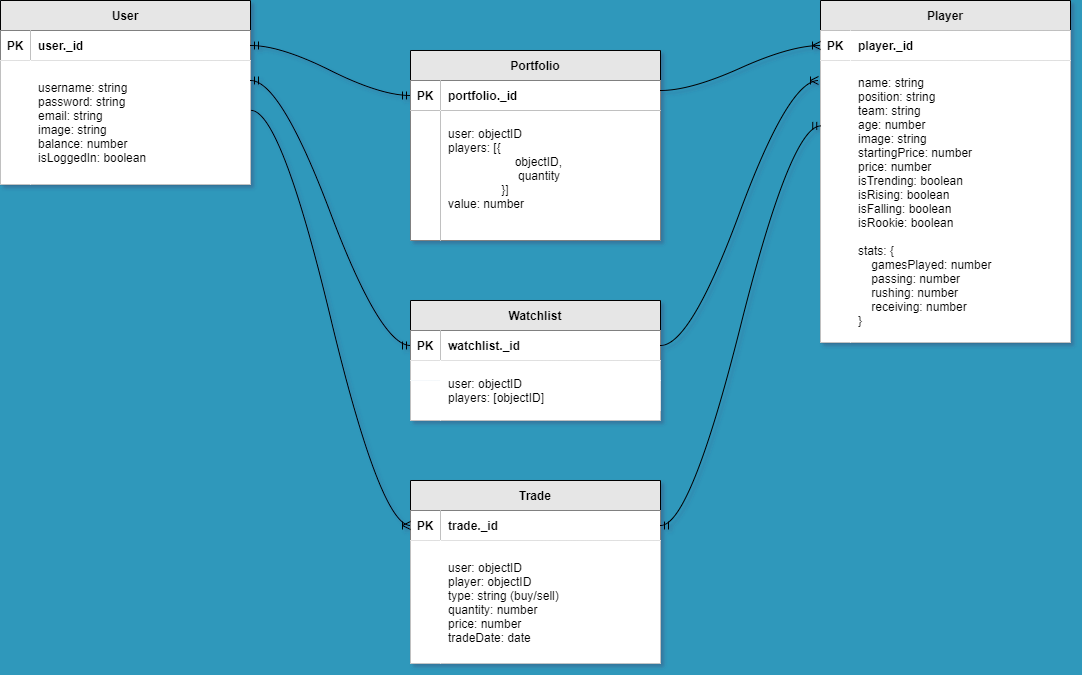

The diagram above was exported from draw.io. Its source (the exported page's mxGraphModel, read from the mxfile embedded in the PNG):
<mxGraphModel dx="1221" dy="759" grid="0" gridSize="10" guides="1" tooltips="1" connect="1" arrows="1" fold="1" page="1" pageScale="1" pageWidth="1100" pageHeight="850" background="#2F98BB" math="0" shadow="1" extFonts="Permanent Marker^https://fonts.googleapis.com/css?family=Permanent+Marker">
  <root>
    <mxCell id="0" />
    <mxCell id="1" parent="0" />
    <mxCell id="C-vyLk0tnHw3VtMMgP7b-13" value="Portfolio" style="shape=table;startSize=30;container=1;collapsible=1;childLayout=tableLayout;fixedRows=1;rowLines=0;fontStyle=1;align=center;resizeLast=1;rounded=0;fillColor=#E6E6E6;" parent="1" vertex="1">
      <mxGeometry x="490" y="130" width="250" height="190" as="geometry" />
    </mxCell>
    <mxCell id="C-vyLk0tnHw3VtMMgP7b-14" value="" style="shape=partialRectangle;collapsible=0;dropTarget=0;pointerEvents=0;fillColor=none;points=[[0,0.5],[1,0.5]];portConstraint=eastwest;top=0;left=0;right=0;bottom=1;rounded=0;" parent="C-vyLk0tnHw3VtMMgP7b-13" vertex="1">
      <mxGeometry y="30" width="250" height="30" as="geometry" />
    </mxCell>
    <mxCell id="C-vyLk0tnHw3VtMMgP7b-15" value="PK" style="shape=partialRectangle;overflow=hidden;connectable=0;fillColor=default;top=0;left=0;bottom=0;right=0;fontStyle=1;rounded=0;" parent="C-vyLk0tnHw3VtMMgP7b-14" vertex="1">
      <mxGeometry width="30" height="30" as="geometry">
        <mxRectangle width="30" height="30" as="alternateBounds" />
      </mxGeometry>
    </mxCell>
    <mxCell id="C-vyLk0tnHw3VtMMgP7b-16" value="portfolio._id" style="shape=partialRectangle;overflow=hidden;connectable=0;fillColor=default;top=0;left=0;bottom=0;right=0;align=left;spacingLeft=6;fontStyle=1;rounded=0;" parent="C-vyLk0tnHw3VtMMgP7b-14" vertex="1">
      <mxGeometry x="30" width="220" height="30" as="geometry">
        <mxRectangle width="220" height="30" as="alternateBounds" />
      </mxGeometry>
    </mxCell>
    <mxCell id="C-vyLk0tnHw3VtMMgP7b-17" value="" style="shape=partialRectangle;collapsible=0;dropTarget=0;pointerEvents=0;fillColor=none;points=[[0,0.5],[1,0.5]];portConstraint=eastwest;top=0;left=0;right=0;bottom=0;rounded=0;" parent="C-vyLk0tnHw3VtMMgP7b-13" vertex="1">
      <mxGeometry y="60" width="250" height="130" as="geometry" />
    </mxCell>
    <mxCell id="C-vyLk0tnHw3VtMMgP7b-18" value="" style="shape=partialRectangle;overflow=hidden;connectable=0;fillColor=default;top=0;left=0;bottom=0;right=0;rounded=0;" parent="C-vyLk0tnHw3VtMMgP7b-17" vertex="1">
      <mxGeometry width="30" height="130" as="geometry">
        <mxRectangle width="30" height="130" as="alternateBounds" />
      </mxGeometry>
    </mxCell>
    <mxCell id="C-vyLk0tnHw3VtMMgP7b-19" value="user: objectID&#10;players: [{ &#10;                    objectID,&#10;                     quantity&#10;                }]  &#10;value: number &#10;" style="shape=partialRectangle;overflow=hidden;connectable=0;fillColor=default;top=0;left=0;bottom=0;right=0;align=left;spacingLeft=6;rounded=0;" parent="C-vyLk0tnHw3VtMMgP7b-17" vertex="1">
      <mxGeometry x="30" width="220" height="130" as="geometry">
        <mxRectangle width="220" height="130" as="alternateBounds" />
      </mxGeometry>
    </mxCell>
    <mxCell id="C-vyLk0tnHw3VtMMgP7b-23" value="User" style="shape=table;startSize=30;container=1;collapsible=1;childLayout=tableLayout;fixedRows=1;rowLines=0;fontStyle=1;align=center;resizeLast=1;rounded=0;fillColor=#E6E6E6;" parent="1" vertex="1">
      <mxGeometry x="80" y="80" width="250" height="184.08331298828125" as="geometry" />
    </mxCell>
    <mxCell id="C-vyLk0tnHw3VtMMgP7b-24" value="" style="shape=partialRectangle;collapsible=0;dropTarget=0;pointerEvents=0;fillColor=none;points=[[0,0.5],[1,0.5]];portConstraint=eastwest;top=0;left=0;right=0;bottom=1;rounded=0;" parent="C-vyLk0tnHw3VtMMgP7b-23" vertex="1">
      <mxGeometry y="30" width="250" height="30" as="geometry" />
    </mxCell>
    <mxCell id="C-vyLk0tnHw3VtMMgP7b-25" value="PK" style="shape=partialRectangle;overflow=hidden;connectable=0;fillColor=default;top=0;left=0;bottom=0;right=0;fontStyle=1;rounded=0;" parent="C-vyLk0tnHw3VtMMgP7b-24" vertex="1">
      <mxGeometry width="30" height="30" as="geometry">
        <mxRectangle width="30" height="30" as="alternateBounds" />
      </mxGeometry>
    </mxCell>
    <mxCell id="C-vyLk0tnHw3VtMMgP7b-26" value="user._id" style="shape=partialRectangle;overflow=hidden;connectable=0;fillColor=default;top=0;left=0;bottom=0;right=0;align=left;spacingLeft=6;fontStyle=1;rounded=0;" parent="C-vyLk0tnHw3VtMMgP7b-24" vertex="1">
      <mxGeometry x="30" width="220" height="30" as="geometry">
        <mxRectangle width="220" height="30" as="alternateBounds" />
      </mxGeometry>
    </mxCell>
    <mxCell id="C-vyLk0tnHw3VtMMgP7b-27" value="" style="shape=partialRectangle;collapsible=0;dropTarget=0;pointerEvents=0;fillColor=default;points=[[0,0.5],[1,0.5]];portConstraint=eastwest;top=0;left=0;right=0;bottom=0;rounded=0;" parent="C-vyLk0tnHw3VtMMgP7b-23" vertex="1">
      <mxGeometry y="60" width="250" height="124" as="geometry" />
    </mxCell>
    <mxCell id="C-vyLk0tnHw3VtMMgP7b-28" value="" style="shape=partialRectangle;overflow=hidden;connectable=0;fillColor=default;top=0;left=0;bottom=0;right=0;rounded=0;" parent="C-vyLk0tnHw3VtMMgP7b-27" vertex="1">
      <mxGeometry width="30" height="124" as="geometry">
        <mxRectangle width="30" height="124" as="alternateBounds" />
      </mxGeometry>
    </mxCell>
    <mxCell id="C-vyLk0tnHw3VtMMgP7b-29" value="username: string&#10;password: string&#10;email: string&#10;image: string&#10;balance: number&#10;isLoggedIn: boolean" style="shape=partialRectangle;overflow=hidden;connectable=0;fillColor=default;top=0;left=0;bottom=0;right=0;align=left;spacingLeft=6;rounded=0;" parent="C-vyLk0tnHw3VtMMgP7b-27" vertex="1">
      <mxGeometry x="30" width="220" height="124" as="geometry">
        <mxRectangle width="220" height="124" as="alternateBounds" />
      </mxGeometry>
    </mxCell>
    <mxCell id="-4ZtzHQyjsWuJ8_mjwIP-1" value="Player" style="shape=table;startSize=30;container=1;collapsible=1;childLayout=tableLayout;fixedRows=1;rowLines=0;fontStyle=1;align=center;resizeLast=1;rounded=0;gradientColor=none;swimlaneFillColor=none;fillColor=#E6E6E6;" parent="1" vertex="1">
      <mxGeometry x="900" y="80" width="250" height="342.08331298828125" as="geometry" />
    </mxCell>
    <mxCell id="-4ZtzHQyjsWuJ8_mjwIP-2" value="" style="shape=partialRectangle;collapsible=0;dropTarget=0;pointerEvents=0;fillColor=default;points=[[0,0.5],[1,0.5]];portConstraint=eastwest;top=0;left=0;right=0;bottom=1;rounded=0;" parent="-4ZtzHQyjsWuJ8_mjwIP-1" vertex="1">
      <mxGeometry y="30" width="250" height="30" as="geometry" />
    </mxCell>
    <mxCell id="-4ZtzHQyjsWuJ8_mjwIP-3" value="PK" style="shape=partialRectangle;overflow=hidden;connectable=0;fillColor=default;top=0;left=0;bottom=0;right=0;fontStyle=1;rounded=0;" parent="-4ZtzHQyjsWuJ8_mjwIP-2" vertex="1">
      <mxGeometry width="30" height="30" as="geometry">
        <mxRectangle width="30" height="30" as="alternateBounds" />
      </mxGeometry>
    </mxCell>
    <mxCell id="-4ZtzHQyjsWuJ8_mjwIP-4" value="player._id" style="shape=partialRectangle;overflow=hidden;connectable=0;fillColor=default;top=0;left=0;bottom=0;right=0;align=left;spacingLeft=6;fontStyle=1;rounded=0;" parent="-4ZtzHQyjsWuJ8_mjwIP-2" vertex="1">
      <mxGeometry x="30" width="220" height="30" as="geometry">
        <mxRectangle width="220" height="30" as="alternateBounds" />
      </mxGeometry>
    </mxCell>
    <mxCell id="-4ZtzHQyjsWuJ8_mjwIP-5" value="" style="shape=partialRectangle;collapsible=0;dropTarget=0;pointerEvents=0;fillColor=default;points=[[0,0.5],[1,0.5]];portConstraint=eastwest;top=0;left=0;right=0;bottom=0;rounded=0;" parent="-4ZtzHQyjsWuJ8_mjwIP-1" vertex="1">
      <mxGeometry y="60" width="250" height="282" as="geometry" />
    </mxCell>
    <mxCell id="-4ZtzHQyjsWuJ8_mjwIP-6" value="" style="shape=partialRectangle;overflow=hidden;connectable=0;fillColor=default;top=0;left=0;bottom=0;right=0;rounded=0;" parent="-4ZtzHQyjsWuJ8_mjwIP-5" vertex="1">
      <mxGeometry width="30" height="282" as="geometry">
        <mxRectangle width="30" height="282" as="alternateBounds" />
      </mxGeometry>
    </mxCell>
    <mxCell id="-4ZtzHQyjsWuJ8_mjwIP-7" value="name: string&#10;position: string&#10;team: string&#10;age: number&#10;image: string&#10;startingPrice: number&#10;price: number&#10;isTrending: boolean&#10;isRising: boolean&#10;isFalling: boolean&#10;isRookie: boolean&#10;&#10;stats: {&#10;    gamesPlayed: number&#10;    passing: number&#10;    rushing: number&#10;    receiving: number&#10;}" style="shape=partialRectangle;overflow=hidden;connectable=0;fillColor=default;top=0;left=0;bottom=0;right=0;align=left;spacingLeft=6;rounded=0;" parent="-4ZtzHQyjsWuJ8_mjwIP-5" vertex="1">
      <mxGeometry x="30" width="220" height="282" as="geometry">
        <mxRectangle width="220" height="282" as="alternateBounds" />
      </mxGeometry>
    </mxCell>
    <mxCell id="-4ZtzHQyjsWuJ8_mjwIP-11" value="Watchlist" style="shape=table;startSize=30;container=1;collapsible=1;childLayout=tableLayout;fixedRows=1;rowLines=0;fontStyle=1;align=center;resizeLast=1;rounded=0;fillColor=#E6E6E6;" parent="1" vertex="1">
      <mxGeometry x="490" y="380" width="250" height="120" as="geometry" />
    </mxCell>
    <mxCell id="-4ZtzHQyjsWuJ8_mjwIP-12" value="" style="shape=partialRectangle;collapsible=0;dropTarget=0;pointerEvents=0;fillColor=none;points=[[0,0.5],[1,0.5]];portConstraint=eastwest;top=0;left=0;right=0;bottom=1;rounded=0;" parent="-4ZtzHQyjsWuJ8_mjwIP-11" vertex="1">
      <mxGeometry y="30" width="250" height="30" as="geometry" />
    </mxCell>
    <mxCell id="-4ZtzHQyjsWuJ8_mjwIP-13" value="PK" style="shape=partialRectangle;overflow=hidden;connectable=0;fillColor=default;top=0;left=0;bottom=0;right=0;fontStyle=1;rounded=0;" parent="-4ZtzHQyjsWuJ8_mjwIP-12" vertex="1">
      <mxGeometry width="30" height="30" as="geometry">
        <mxRectangle width="30" height="30" as="alternateBounds" />
      </mxGeometry>
    </mxCell>
    <mxCell id="-4ZtzHQyjsWuJ8_mjwIP-14" value="watchlist._id" style="shape=partialRectangle;overflow=hidden;connectable=0;fillColor=default;top=0;left=0;bottom=0;right=0;align=left;spacingLeft=6;fontStyle=1;rounded=0;" parent="-4ZtzHQyjsWuJ8_mjwIP-12" vertex="1">
      <mxGeometry x="30" width="220" height="30" as="geometry">
        <mxRectangle width="220" height="30" as="alternateBounds" />
      </mxGeometry>
    </mxCell>
    <mxCell id="-4ZtzHQyjsWuJ8_mjwIP-15" value="" style="shape=partialRectangle;collapsible=0;dropTarget=0;pointerEvents=0;fillColor=default;points=[[0,0.5],[1,0.5]];portConstraint=eastwest;top=0;left=0;right=0;bottom=0;rounded=0;" parent="-4ZtzHQyjsWuJ8_mjwIP-11" vertex="1">
      <mxGeometry y="60" width="250" height="20" as="geometry" />
    </mxCell>
    <mxCell id="-4ZtzHQyjsWuJ8_mjwIP-16" value="" style="shape=partialRectangle;overflow=hidden;connectable=0;fillColor=default;top=0;left=0;bottom=0;right=0;rounded=0;" parent="-4ZtzHQyjsWuJ8_mjwIP-15" vertex="1">
      <mxGeometry width="30" height="20" as="geometry">
        <mxRectangle width="30" height="20" as="alternateBounds" />
      </mxGeometry>
    </mxCell>
    <mxCell id="-4ZtzHQyjsWuJ8_mjwIP-17" value="" style="shape=partialRectangle;overflow=hidden;connectable=0;fillColor=default;top=0;left=0;bottom=0;right=0;align=left;spacingLeft=6;rounded=0;" parent="-4ZtzHQyjsWuJ8_mjwIP-15" vertex="1">
      <mxGeometry x="30" width="220" height="20" as="geometry">
        <mxRectangle width="220" height="20" as="alternateBounds" />
      </mxGeometry>
    </mxCell>
    <mxCell id="-4ZtzHQyjsWuJ8_mjwIP-18" value="" style="shape=partialRectangle;collapsible=0;dropTarget=0;pointerEvents=0;fillColor=default;points=[[0,0.5],[1,0.5]];portConstraint=eastwest;top=0;left=0;right=0;bottom=0;rounded=0;" parent="-4ZtzHQyjsWuJ8_mjwIP-11" vertex="1">
      <mxGeometry y="80" width="250" height="40" as="geometry" />
    </mxCell>
    <mxCell id="-4ZtzHQyjsWuJ8_mjwIP-19" value="" style="shape=partialRectangle;overflow=hidden;connectable=0;fillColor=default;top=0;left=0;bottom=0;right=0;rounded=0;" parent="-4ZtzHQyjsWuJ8_mjwIP-18" vertex="1">
      <mxGeometry width="30" height="40" as="geometry">
        <mxRectangle width="30" height="40" as="alternateBounds" />
      </mxGeometry>
    </mxCell>
    <mxCell id="-4ZtzHQyjsWuJ8_mjwIP-20" value="" style="shape=partialRectangle;overflow=hidden;connectable=0;fillColor=default;top=0;left=0;bottom=0;right=0;align=left;spacingLeft=6;rounded=0;" parent="-4ZtzHQyjsWuJ8_mjwIP-18" vertex="1">
      <mxGeometry x="30" width="220" height="40" as="geometry">
        <mxRectangle width="220" height="40" as="alternateBounds" />
      </mxGeometry>
    </mxCell>
    <mxCell id="-4ZtzHQyjsWuJ8_mjwIP-30" value="user: objectID&#10;players: [objectID]" style="shape=partialRectangle;overflow=hidden;connectable=0;fillColor=default;top=0;left=0;bottom=0;right=0;align=left;spacingLeft=6;rounded=0;" parent="1" vertex="1">
      <mxGeometry x="520" y="450" width="220" height="40" as="geometry">
        <mxRectangle width="220" height="40" as="alternateBounds" />
      </mxGeometry>
    </mxCell>
    <mxCell id="BIKTSjyuLwzjwOpxtLOg-1" value="Trade" style="shape=table;startSize=30;container=1;collapsible=1;childLayout=tableLayout;fixedRows=1;rowLines=0;fontStyle=1;align=center;resizeLast=1;rounded=0;fillColor=#E6E6E6;" parent="1" vertex="1">
      <mxGeometry x="490" y="560" width="250" height="182.83331298828125" as="geometry" />
    </mxCell>
    <mxCell id="BIKTSjyuLwzjwOpxtLOg-2" value="" style="shape=partialRectangle;collapsible=0;dropTarget=0;pointerEvents=0;fillColor=none;points=[[0,0.5],[1,0.5]];portConstraint=eastwest;top=0;left=0;right=0;bottom=1;rounded=0;" parent="BIKTSjyuLwzjwOpxtLOg-1" vertex="1">
      <mxGeometry y="30" width="250" height="30" as="geometry" />
    </mxCell>
    <mxCell id="BIKTSjyuLwzjwOpxtLOg-3" value="PK" style="shape=partialRectangle;overflow=hidden;connectable=0;fillColor=default;top=0;left=0;bottom=0;right=0;fontStyle=1;rounded=0;shadow=0;" parent="BIKTSjyuLwzjwOpxtLOg-2" vertex="1">
      <mxGeometry width="30" height="30" as="geometry">
        <mxRectangle width="30" height="30" as="alternateBounds" />
      </mxGeometry>
    </mxCell>
    <mxCell id="BIKTSjyuLwzjwOpxtLOg-4" value="trade._id" style="shape=partialRectangle;overflow=hidden;connectable=0;fillColor=default;top=0;left=0;bottom=0;right=0;align=left;spacingLeft=6;fontStyle=1;rounded=0;" parent="BIKTSjyuLwzjwOpxtLOg-2" vertex="1">
      <mxGeometry x="30" width="220" height="30" as="geometry">
        <mxRectangle width="220" height="30" as="alternateBounds" />
      </mxGeometry>
    </mxCell>
    <mxCell id="BIKTSjyuLwzjwOpxtLOg-5" value="" style="shape=partialRectangle;collapsible=0;dropTarget=0;pointerEvents=0;fillColor=default;points=[[0,0.5],[1,0.5]];portConstraint=eastwest;top=0;left=0;right=0;bottom=0;rounded=0;" parent="BIKTSjyuLwzjwOpxtLOg-1" vertex="1">
      <mxGeometry y="60" width="250" height="123" as="geometry" />
    </mxCell>
    <mxCell id="BIKTSjyuLwzjwOpxtLOg-6" value="" style="shape=partialRectangle;overflow=hidden;connectable=0;fillColor=default;top=0;left=0;bottom=0;right=0;rounded=0;" parent="BIKTSjyuLwzjwOpxtLOg-5" vertex="1">
      <mxGeometry width="30" height="123" as="geometry">
        <mxRectangle width="30" height="123" as="alternateBounds" />
      </mxGeometry>
    </mxCell>
    <mxCell id="BIKTSjyuLwzjwOpxtLOg-7" value="user: objectID&#10;player: objectID&#10;type: string (buy/sell)&#10;quantity: number&#10;price: number&#10;tradeDate: date" style="shape=partialRectangle;overflow=hidden;connectable=0;fillColor=default;top=0;left=0;bottom=0;right=0;align=left;spacingLeft=6;rounded=0;" parent="BIKTSjyuLwzjwOpxtLOg-5" vertex="1">
      <mxGeometry x="30" width="220" height="123" as="geometry">
        <mxRectangle width="220" height="123" as="alternateBounds" />
      </mxGeometry>
    </mxCell>
    <mxCell id="xoO7K10BrwnR3U2-KYPx-1" value="" style="edgeStyle=entityRelationEdgeStyle;fontSize=12;html=1;endArrow=ERmandOne;startArrow=ERmandOne;rounded=0;curved=1;strokeColor=default;targetPerimeterSpacing=0;entryX=1;entryY=0.5;entryDx=0;entryDy=0;" edge="1" parent="1" source="C-vyLk0tnHw3VtMMgP7b-14" target="C-vyLk0tnHw3VtMMgP7b-24">
      <mxGeometry width="100" height="100" relative="1" as="geometry">
        <mxPoint x="290" y="350" as="sourcePoint" />
        <mxPoint x="420" y="210" as="targetPoint" />
      </mxGeometry>
    </mxCell>
    <mxCell id="xoO7K10BrwnR3U2-KYPx-2" value="" style="edgeStyle=entityRelationEdgeStyle;fontSize=12;html=1;endArrow=ERmandOne;startArrow=ERmandOne;rounded=0;curved=1;entryX=0;entryY=0.5;entryDx=0;entryDy=0;" edge="1" parent="1" target="-4ZtzHQyjsWuJ8_mjwIP-12">
      <mxGeometry width="100" height="100" relative="1" as="geometry">
        <mxPoint x="330" y="160" as="sourcePoint" />
        <mxPoint x="480" y="425" as="targetPoint" />
      </mxGeometry>
    </mxCell>
    <mxCell id="xoO7K10BrwnR3U2-KYPx-4" value="" style="edgeStyle=entityRelationEdgeStyle;fontSize=12;html=1;endArrow=ERoneToMany;rounded=0;entryX=0;entryY=0.5;entryDx=0;entryDy=0;curved=1;exitX=1.001;exitY=0.402;exitDx=0;exitDy=0;exitPerimeter=0;" edge="1" parent="1" source="C-vyLk0tnHw3VtMMgP7b-27" target="BIKTSjyuLwzjwOpxtLOg-2">
      <mxGeometry width="100" height="100" relative="1" as="geometry">
        <mxPoint x="360" y="210" as="sourcePoint" />
        <mxPoint x="220" y="410" as="targetPoint" />
      </mxGeometry>
    </mxCell>
    <mxCell id="xoO7K10BrwnR3U2-KYPx-5" value="" style="edgeStyle=entityRelationEdgeStyle;fontSize=12;html=1;endArrow=ERoneToMany;rounded=0;entryX=0;entryY=0.5;entryDx=0;entryDy=0;curved=1;" edge="1" parent="1" target="-4ZtzHQyjsWuJ8_mjwIP-2">
      <mxGeometry width="100" height="100" relative="1" as="geometry">
        <mxPoint x="740" y="170" as="sourcePoint" />
        <mxPoint x="840" y="70" as="targetPoint" />
      </mxGeometry>
    </mxCell>
    <mxCell id="xoO7K10BrwnR3U2-KYPx-6" value="" style="edgeStyle=entityRelationEdgeStyle;fontSize=12;html=1;endArrow=ERoneToMany;rounded=0;curved=1;" edge="1" parent="1">
      <mxGeometry width="100" height="100" relative="1" as="geometry">
        <mxPoint x="740" y="425" as="sourcePoint" />
        <mxPoint x="898" y="160" as="targetPoint" />
      </mxGeometry>
    </mxCell>
    <mxCell id="xoO7K10BrwnR3U2-KYPx-10" value="" style="edgeStyle=entityRelationEdgeStyle;fontSize=12;html=1;endArrow=ERmandOne;startArrow=ERmandOne;rounded=0;curved=1;strokeColor=default;targetPerimeterSpacing=0;entryX=0.001;entryY=0.232;entryDx=0;entryDy=0;exitX=1;exitY=0.5;exitDx=0;exitDy=0;entryPerimeter=0;" edge="1" parent="1" source="BIKTSjyuLwzjwOpxtLOg-2" target="-4ZtzHQyjsWuJ8_mjwIP-5">
      <mxGeometry width="100" height="100" relative="1" as="geometry">
        <mxPoint x="1020" y="650" as="sourcePoint" />
        <mxPoint x="860" y="600" as="targetPoint" />
      </mxGeometry>
    </mxCell>
  </root>
</mxGraphModel>